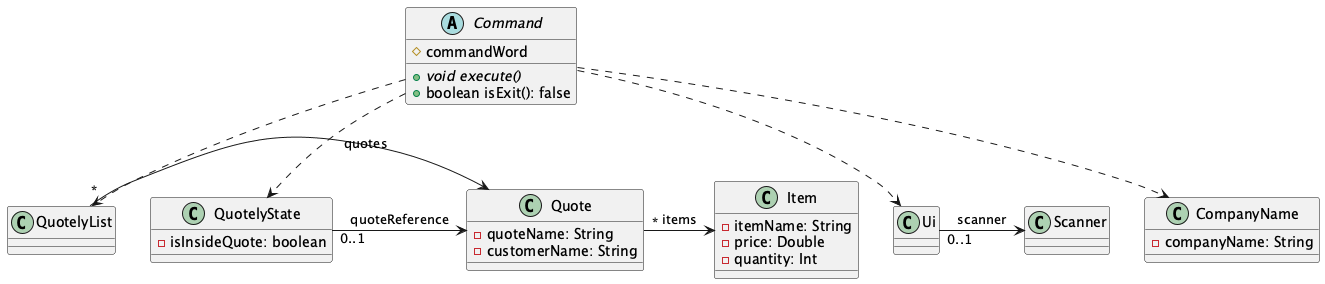

The diagram above was rendered by PlantUML. Its source (embedded in the PNG):
@startuml
abstract class Command {
    # commandWord
    + {abstract} void execute()
    + boolean isExit(): false
}

class QuotelyList {

}

class Quote {
    - quoteName: String
    - customerName: String
}

class Item {
    - itemName: String
    - price: Double
    - quantity: Int
}

class CompanyName {
    - companyName: String
}

class QuotelyState {
    - isInsideQuote: boolean
}

Command ..> Ui
Command ..> QuotelyList
Command ..> CompanyName
Command ..> QuotelyState

QuotelyList "*" -> Quote: quotes
Quote "*" -> Item: items

QuotelyState "0..1" -> Quote: quoteReference

Ui "0..1" -> Scanner: scanner

@enduml